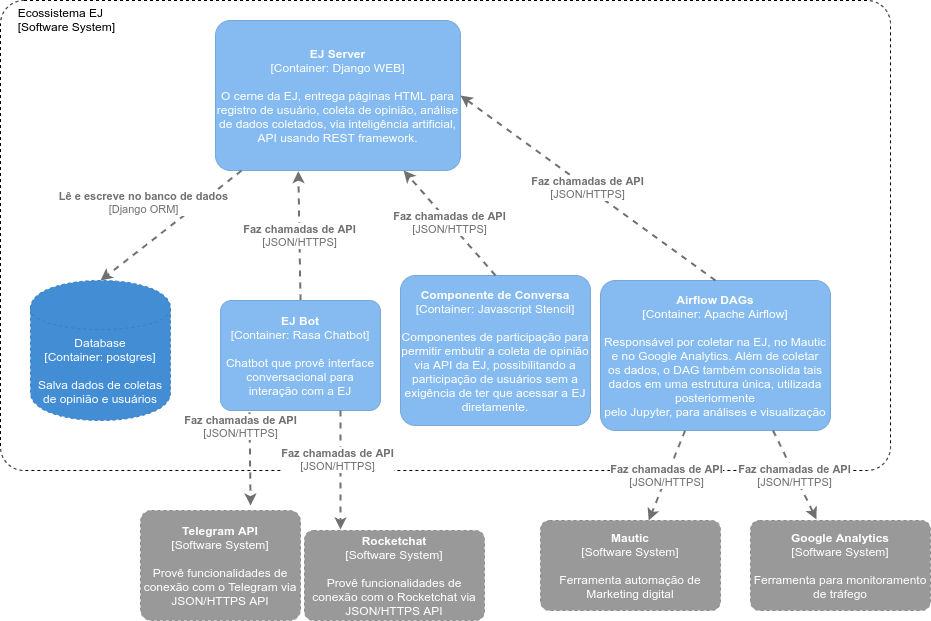

The diagram above was exported from draw.io. Its source (the exported page's mxGraphModel, read from the mxfile embedded in the PNG):
<mxGraphModel dx="868" dy="453" grid="1" gridSize="10" guides="1" tooltips="1" connect="1" arrows="1" fold="1" page="1" pageScale="1" pageWidth="827" pageHeight="1169" math="0" shadow="0">
  <root>
    <mxCell id="0" />
    <mxCell id="1" parent="0" />
    <object placeholders="1" c4Name="Ecossistema EJ" c4Type="ExecutionEnvironment" c4Application="Software System" label="&lt;div style=&quot;text-align: left&quot;&gt;%c4Name%&lt;/div&gt;&lt;div style=&quot;text-align: left&quot;&gt;[%c4Application%]&lt;/div&gt;" id="pzToi_ZTb-gXmFh_xxRM-1">
      <mxCell style="rounded=1;whiteSpace=wrap;html=1;labelBackgroundColor=none;fillColor=#ffffff;fontColor=#000000;align=right;arcSize=5;strokeColor=#000000;verticalAlign=bottom;metaEdit=1;metaData={&quot;c4Type&quot;:{&quot;editable&quot;:false}};points=[[0.25,0,0],[0.5,0,0],[0.75,0,0],[1,0.25,0],[1,0.5,0],[1,0.75,0],[0.75,1,0],[0.5,1,0],[0.25,1,0],[0,0.75,0],[0,0.5,0],[0,0.25,0]];dashed=1;labelPosition=left;verticalLabelPosition=top;spacing=-34;spacingLeft=0;spacingRight=-81;" parent="1" vertex="1">
        <mxGeometry x="20" y="200" width="890" height="470" as="geometry" />
      </mxCell>
    </object>
    <object placeholders="1" c4Name="EJ Server" c4Type="Container" c4Technology="Django WEB" c4Description="O cerne da EJ, entrega páginas HTML para registro de usuário, coleta de opinião, análise de dados coletados, via inteligência artificial, API usando REST framework." label="&lt;b&gt;%c4Name%&lt;/b&gt;&lt;div&gt;[%c4Type%: %c4Technology%]&lt;/div&gt;&lt;br&gt;&lt;div&gt;%c4Description%&lt;/div&gt;" id="pzToi_ZTb-gXmFh_xxRM-2">
      <mxCell style="rounded=1;whiteSpace=wrap;html=1;labelBackgroundColor=none;fontColor=#ffffff;align=center;arcSize=10;metaEdit=1;metaData={&quot;c4Type&quot;:{&quot;editable&quot;:false}};points=[[0.25,0,0],[0.5,0,0],[0.75,0,0],[1,0.25,0],[1,0.5,0],[1,0.75,0],[0.75,1,0],[0.5,1,0],[0.25,1,0],[0,0.75,0],[0,0.5,0],[0,0.25,0]];fillColor=#85BBF0;strokeColor=#78A8D8;" parent="1" vertex="1">
        <mxGeometry x="235" y="220" width="245" height="150" as="geometry" />
      </mxCell>
    </object>
    <object placeholders="1" c4Type="Relationship" c4Technology="JSON/HTTPS" c4Description="Faz chamadas de API" label="&lt;div style=&quot;text-align: left&quot;&gt;&lt;div style=&quot;text-align: center&quot;&gt;&lt;b&gt;%c4Description%&lt;/b&gt;&lt;/div&gt;&lt;div style=&quot;text-align: center&quot;&gt;[%c4Technology%]&lt;/div&gt;&lt;/div&gt;" id="pzToi_ZTb-gXmFh_xxRM-3">
      <mxCell style="edgeStyle=none;rounded=0;html=1;jettySize=auto;orthogonalLoop=1;strokeColor=#707070;strokeWidth=2;fontColor=#707070;jumpStyle=none;dashed=1;metaEdit=1;metaData={&quot;c4Type&quot;:{&quot;editable&quot;:false}};exitX=0.5;exitY=0;exitDx=0;exitDy=0;exitPerimeter=0;entryX=0.338;entryY=1.004;entryDx=0;entryDy=0;entryPerimeter=0;" parent="1" source="pzToi_ZTb-gXmFh_xxRM-4" target="pzToi_ZTb-gXmFh_xxRM-2" edge="1">
        <mxGeometry width="160" relative="1" as="geometry">
          <mxPoint x="330" y="410" as="sourcePoint" />
          <mxPoint x="310" y="390" as="targetPoint" />
        </mxGeometry>
      </mxCell>
    </object>
    <object placeholders="1" c4Name="EJ Bot" c4Type="Container" c4Technology="Rasa Chatbot" c4Description="Chatbot que provê interface conversacional para interação com a EJ" label="&lt;b&gt;%c4Name%&lt;/b&gt;&lt;div&gt;[%c4Type%: %c4Technology%]&lt;/div&gt;&lt;br&gt;&lt;div&gt;%c4Description%&lt;/div&gt;" id="pzToi_ZTb-gXmFh_xxRM-4">
      <mxCell style="rounded=1;whiteSpace=wrap;html=1;labelBackgroundColor=none;fontColor=#ffffff;align=center;arcSize=10;metaEdit=1;metaData={&quot;c4Type&quot;:{&quot;editable&quot;:false}};points=[[0.25,0,0],[0.5,0,0],[0.75,0,0],[1,0.25,0],[1,0.5,0],[1,0.75,0],[0.75,1,0],[0.5,1,0],[0.25,1,0],[0,0.75,0],[0,0.5,0],[0,0.25,0]];fillColor=#85BBF0;strokeColor=#78A8D8;" parent="1" vertex="1">
        <mxGeometry x="240" y="500" width="160" height="110.00000000000001" as="geometry" />
      </mxCell>
    </object>
    <object placeholders="1" c4Type="Database" c4Technology="postgres" c4Description="Salva dados de coletas de opinião e usuários" label="%c4Type%&lt;div&gt;[Container:&amp;nbsp;%c4Technology%]&lt;/div&gt;&lt;br&gt;&lt;div&gt;%c4Description%&lt;/div&gt;" id="pzToi_ZTb-gXmFh_xxRM-5">
      <mxCell style="shape=cylinder;whiteSpace=wrap;html=1;boundedLbl=1;rounded=0;labelBackgroundColor=none;fillColor=#438DD5;fontSize=12;fontColor=#ffffff;align=center;strokeColor=#3C7FC0;metaEdit=1;points=[[0.5,0,0],[1,0.25,0],[1,0.5,0],[1,0.75,0],[0.5,1,0],[0,0.75,0],[0,0.5,0],[0,0.25,0]];metaData={&quot;c4Type&quot;:{&quot;editable&quot;:false}};dashed=1;" parent="1" vertex="1">
        <mxGeometry x="50" y="480" width="140" height="140" as="geometry" />
      </mxCell>
    </object>
    <object placeholders="1" c4Type="Relationship" c4Technology="Django ORM" c4Description="Lê e escreve no banco de dados" label="&lt;div style=&quot;text-align: left&quot;&gt;&lt;div style=&quot;text-align: center&quot;&gt;&lt;b&gt;%c4Description%&lt;/b&gt;&lt;/div&gt;&lt;div style=&quot;text-align: center&quot;&gt;[%c4Technology%]&lt;/div&gt;&lt;/div&gt;" id="pzToi_ZTb-gXmFh_xxRM-6">
      <mxCell style="edgeStyle=none;rounded=0;html=1;entryX=0.5;entryY=0;jettySize=auto;orthogonalLoop=1;strokeColor=#707070;strokeWidth=2;fontColor=#707070;jumpStyle=none;dashed=1;metaEdit=1;metaData={&quot;c4Type&quot;:{&quot;editable&quot;:false}};entryDx=0;entryDy=0;entryPerimeter=0;" parent="1" source="pzToi_ZTb-gXmFh_xxRM-2" target="pzToi_ZTb-gXmFh_xxRM-5" edge="1">
        <mxGeometry x="0.08" y="-35" width="160" relative="1" as="geometry">
          <mxPoint x="250" y="390" as="sourcePoint" />
          <mxPoint x="490" y="410" as="targetPoint" />
          <mxPoint as="offset" />
        </mxGeometry>
      </mxCell>
    </object>
    <object placeholders="1" c4Name="Telegram API" c4Type="Software System" c4Description="Provê funcionalidades de conexão com o Telegram via JSON/HTTPS API" label="&lt;b&gt;%c4Name%&lt;/b&gt;&lt;div&gt;[%c4Type%]&lt;/div&gt;&lt;br&gt;&lt;div&gt;%c4Description%&lt;/div&gt;" id="pzToi_ZTb-gXmFh_xxRM-7">
      <mxCell style="rounded=1;whiteSpace=wrap;html=1;labelBackgroundColor=none;fillColor=#999999;fontColor=#ffffff;align=center;arcSize=10;strokeColor=#8A8A8A;metaEdit=1;metaData={&quot;c4Type&quot;:{&quot;editable&quot;:false}};points=[[0.25,0,0],[0.5,0,0],[0.75,0,0],[1,0.25,0],[1,0.5,0],[1,0.75,0],[0.75,1,0],[0.5,1,0],[0.25,1,0],[0,0.75,0],[0,0.5,0],[0,0.25,0]];dashed=1;" parent="1" vertex="1">
        <mxGeometry x="160" y="710" width="160" height="110" as="geometry" />
      </mxCell>
    </object>
    <object placeholders="1" c4Type="Relationship" c4Technology="JSON/HTTPS" c4Description="Faz chamadas de API" label="&lt;div style=&quot;text-align: left&quot;&gt;&lt;div style=&quot;text-align: center&quot;&gt;&lt;b&gt;%c4Description%&lt;/b&gt;&lt;/div&gt;&lt;div style=&quot;text-align: center&quot;&gt;[%c4Technology%]&lt;/div&gt;&lt;/div&gt;" id="pzToi_ZTb-gXmFh_xxRM-8">
      <mxCell style="edgeStyle=none;rounded=0;html=1;jettySize=auto;orthogonalLoop=1;strokeColor=#707070;strokeWidth=2;fontColor=#707070;jumpStyle=none;dashed=1;metaEdit=1;metaData={&quot;c4Type&quot;:{&quot;editable&quot;:false}};entryX=0.688;entryY=-0.045;entryDx=0;entryDy=0;entryPerimeter=0;exitX=0.181;exitY=1.018;exitDx=0;exitDy=0;exitPerimeter=0;" parent="1" source="pzToi_ZTb-gXmFh_xxRM-4" target="pzToi_ZTb-gXmFh_xxRM-7" edge="1">
        <mxGeometry x="-0.7085" y="-9" width="160" relative="1" as="geometry">
          <mxPoint x="509.03999999999996" y="400.03999999999996" as="sourcePoint" />
          <mxPoint x="700" y="400" as="targetPoint" />
          <mxPoint as="offset" />
        </mxGeometry>
      </mxCell>
    </object>
    <object placeholders="1" c4Name="Rocketchat" c4Type="Software System" c4Description="Provê funcionalidades de conexão com o Rocketchat via JSON/HTTPS API" label="&lt;b&gt;%c4Name%&lt;/b&gt;&lt;div&gt;[%c4Type%]&lt;/div&gt;&lt;br&gt;&lt;div&gt;%c4Description%&lt;/div&gt;" id="Ic9DYwXDufbG1yOsI52a-1">
      <mxCell style="rounded=1;whiteSpace=wrap;html=1;labelBackgroundColor=none;fillColor=#999999;fontColor=#ffffff;align=center;arcSize=10;strokeColor=#8A8A8A;metaEdit=1;metaData={&quot;c4Type&quot;:{&quot;editable&quot;:false}};points=[[0.25,0,0],[0.5,0,0],[0.75,0,0],[1,0.25,0],[1,0.5,0],[1,0.75,0],[0.75,1,0],[0.5,1,0],[0.25,1,0],[0,0.75,0],[0,0.5,0],[0,0.25,0]];dashed=1;" parent="1" vertex="1">
        <mxGeometry x="324" y="730" width="180" height="90" as="geometry" />
      </mxCell>
    </object>
    <object placeholders="1" c4Type="Relationship" c4Technology="JSON/HTTPS" c4Description="Faz chamadas de API" label="&lt;div style=&quot;text-align: left&quot;&gt;&lt;div style=&quot;text-align: center&quot;&gt;&lt;b&gt;%c4Description%&lt;/b&gt;&lt;/div&gt;&lt;div style=&quot;text-align: center&quot;&gt;[%c4Technology%]&lt;/div&gt;&lt;/div&gt;" id="Ic9DYwXDufbG1yOsI52a-2">
      <mxCell style="edgeStyle=none;rounded=0;html=1;jettySize=auto;orthogonalLoop=1;strokeColor=#707070;strokeWidth=2;fontColor=#707070;jumpStyle=none;dashed=1;metaEdit=1;metaData={&quot;c4Type&quot;:{&quot;editable&quot;:false}};exitX=0.75;exitY=1;exitDx=0;exitDy=0;exitPerimeter=0;" parent="1" source="pzToi_ZTb-gXmFh_xxRM-4" edge="1">
        <mxGeometry x="-0.1811" y="-3" width="160" relative="1" as="geometry">
          <mxPoint x="440" y="540" as="sourcePoint" />
          <mxPoint x="360" y="729" as="targetPoint" />
          <mxPoint as="offset" />
        </mxGeometry>
      </mxCell>
    </object>
    <object placeholders="1" c4Name="Componente de Conversa" c4Type="Container" c4Technology="Javascript Stencil" c4Description="Componentes de participação para permitir embutir a coleta de opinião via API da EJ, possibilitando a participação de usuários sem a exigência de ter que acessar a EJ diretamente." label="&lt;b&gt;%c4Name%&lt;/b&gt;&lt;div&gt;[%c4Type%: %c4Technology%]&lt;/div&gt;&lt;br&gt;&lt;div&gt;%c4Description%&lt;/div&gt;" id="Ic9DYwXDufbG1yOsI52a-3">
      <mxCell style="rounded=1;whiteSpace=wrap;html=1;labelBackgroundColor=none;fontColor=#ffffff;align=center;arcSize=10;metaEdit=1;metaData={&quot;c4Type&quot;:{&quot;editable&quot;:false}};points=[[0.25,0,0],[0.5,0,0],[0.75,0,0],[1,0.25,0],[1,0.5,0],[1,0.75,0],[0.75,1,0],[0.5,1,0],[0.25,1,0],[0,0.75,0],[0,0.5,0],[0,0.25,0]];fillColor=#85BBF0;strokeColor=#78A8D8;" parent="1" vertex="1">
        <mxGeometry x="420" y="475" width="190" height="150" as="geometry" />
      </mxCell>
    </object>
    <object placeholders="1" c4Type="Relationship" c4Technology="JSON/HTTPS" c4Description="Faz chamadas de API" label="&lt;div style=&quot;text-align: left&quot;&gt;&lt;div style=&quot;text-align: center&quot;&gt;&lt;b&gt;%c4Description%&lt;/b&gt;&lt;/div&gt;&lt;div style=&quot;text-align: center&quot;&gt;[%c4Technology%]&lt;/div&gt;&lt;/div&gt;" id="Ic9DYwXDufbG1yOsI52a-4">
      <mxCell style="edgeStyle=none;rounded=0;html=1;jettySize=auto;orthogonalLoop=1;strokeColor=#707070;strokeWidth=2;fontColor=#707070;jumpStyle=none;dashed=1;metaEdit=1;metaData={&quot;c4Type&quot;:{&quot;editable&quot;:false}};exitX=0.5;exitY=0;exitDx=0;exitDy=0;exitPerimeter=0;" parent="1" source="Ic9DYwXDufbG1yOsI52a-3" target="pzToi_ZTb-gXmFh_xxRM-2" edge="1">
        <mxGeometry width="160" relative="1" as="geometry">
          <mxPoint x="330" y="510" as="sourcePoint" />
          <mxPoint x="372" y="380" as="targetPoint" />
        </mxGeometry>
      </mxCell>
    </object>
    <object placeholders="1" c4Name="Airflow DAGs" c4Type="Container" c4Technology="Apache Airflow" c4Description="Responsável por coletar na EJ, no Mautic e no Google Analytics. Além de coletar&#10;os dados, o DAG também consolida tais dados em uma estrutura única, utilizada posteriormente&#10;pelo Jupyter, para análises e visualização" label="&lt;b&gt;%c4Name%&lt;/b&gt;&lt;div&gt;[%c4Type%: %c4Technology%]&lt;/div&gt;&lt;br&gt;&lt;div&gt;%c4Description%&lt;/div&gt;" id="Ic9DYwXDufbG1yOsI52a-5">
      <mxCell style="rounded=1;whiteSpace=wrap;html=1;labelBackgroundColor=none;fontColor=#ffffff;align=center;arcSize=10;metaEdit=1;metaData={&quot;c4Type&quot;:{&quot;editable&quot;:false}};points=[[0.25,0,0],[0.5,0,0],[0.75,0,0],[1,0.25,0],[1,0.5,0],[1,0.75,0],[0.75,1,0],[0.5,1,0],[0.25,1,0],[0,0.75,0],[0,0.5,0],[0,0.25,0]];fillColor=#85BBF0;strokeColor=#78A8D8;" parent="1" vertex="1">
        <mxGeometry x="620" y="480" width="230" height="150" as="geometry" />
      </mxCell>
    </object>
    <object placeholders="1" c4Type="Relationship" c4Technology="JSON/HTTPS" c4Description="Faz chamadas de API" label="&lt;div style=&quot;text-align: left&quot;&gt;&lt;div style=&quot;text-align: center&quot;&gt;&lt;b&gt;%c4Description%&lt;/b&gt;&lt;/div&gt;&lt;div style=&quot;text-align: center&quot;&gt;[%c4Technology%]&lt;/div&gt;&lt;/div&gt;" id="Ic9DYwXDufbG1yOsI52a-6">
      <mxCell style="edgeStyle=none;rounded=0;html=1;jettySize=auto;orthogonalLoop=1;strokeColor=#707070;strokeWidth=2;fontColor=#707070;jumpStyle=none;dashed=1;metaEdit=1;metaData={&quot;c4Type&quot;:{&quot;editable&quot;:false}};exitX=0.5;exitY=0;exitDx=0;exitDy=0;exitPerimeter=0;entryX=1;entryY=0.5;entryDx=0;entryDy=0;entryPerimeter=0;" parent="1" source="Ic9DYwXDufbG1yOsI52a-5" target="pzToi_ZTb-gXmFh_xxRM-2" edge="1">
        <mxGeometry width="160" relative="1" as="geometry">
          <mxPoint x="525" y="485" as="sourcePoint" />
          <mxPoint x="403.78378378378375" y="370" as="targetPoint" />
        </mxGeometry>
      </mxCell>
    </object>
    <object placeholders="1" c4Name="Google Analytics" c4Type="Software System" c4Description="Ferramenta para monitoramento de tráfego" label="&lt;b&gt;%c4Name%&lt;/b&gt;&lt;div&gt;[%c4Type%]&lt;/div&gt;&lt;br&gt;&lt;div&gt;%c4Description%&lt;/div&gt;" id="Ic9DYwXDufbG1yOsI52a-7">
      <mxCell style="rounded=1;whiteSpace=wrap;html=1;labelBackgroundColor=none;fillColor=#999999;fontColor=#ffffff;align=center;arcSize=10;strokeColor=#8A8A8A;metaEdit=1;metaData={&quot;c4Type&quot;:{&quot;editable&quot;:false}};points=[[0.25,0,0],[0.5,0,0],[0.75,0,0],[1,0.25,0],[1,0.5,0],[1,0.75,0],[0.75,1,0],[0.5,1,0],[0.25,1,0],[0,0.75,0],[0,0.5,0],[0,0.25,0]];dashed=1;" parent="1" vertex="1">
        <mxGeometry x="770" y="720" width="180" height="90" as="geometry" />
      </mxCell>
    </object>
    <object placeholders="1" c4Name="Mautic" c4Type="Software System" c4Description="Ferramenta automação de Marketing digital" label="&lt;b&gt;%c4Name%&lt;/b&gt;&lt;div&gt;[%c4Type%]&lt;/div&gt;&lt;br&gt;&lt;div&gt;%c4Description%&lt;/div&gt;" id="Ic9DYwXDufbG1yOsI52a-8">
      <mxCell style="rounded=1;whiteSpace=wrap;html=1;labelBackgroundColor=none;fillColor=#999999;fontColor=#ffffff;align=center;arcSize=10;strokeColor=#8A8A8A;metaEdit=1;metaData={&quot;c4Type&quot;:{&quot;editable&quot;:false}};points=[[0.25,0,0],[0.5,0,0],[0.75,0,0],[1,0.25,0],[1,0.5,0],[1,0.75,0],[0.75,1,0],[0.5,1,0],[0.25,1,0],[0,0.75,0],[0,0.5,0],[0,0.25,0]];dashed=1;" parent="1" vertex="1">
        <mxGeometry x="560" y="720" width="180" height="90" as="geometry" />
      </mxCell>
    </object>
    <object placeholders="1" c4Type="Relationship" c4Technology="JSON/HTTPS" c4Description="Faz chamadas de API" label="&lt;div style=&quot;text-align: left&quot;&gt;&lt;div style=&quot;text-align: center&quot;&gt;&lt;b&gt;%c4Description%&lt;/b&gt;&lt;/div&gt;&lt;div style=&quot;text-align: center&quot;&gt;[%c4Technology%]&lt;/div&gt;&lt;/div&gt;" id="Ic9DYwXDufbG1yOsI52a-10">
      <mxCell style="edgeStyle=none;rounded=0;html=1;jettySize=auto;orthogonalLoop=1;strokeColor=#707070;strokeWidth=2;fontColor=#707070;jumpStyle=none;dashed=1;metaEdit=1;metaData={&quot;c4Type&quot;:{&quot;editable&quot;:false}};exitX=0.75;exitY=1;exitDx=0;exitDy=0;exitPerimeter=0;entryX=0.367;entryY=-0.011;entryDx=0;entryDy=0;entryPerimeter=0;" parent="1" source="Ic9DYwXDufbG1yOsI52a-5" target="Ic9DYwXDufbG1yOsI52a-7" edge="1">
        <mxGeometry width="160" relative="1" as="geometry">
          <mxPoint x="745" y="490" as="sourcePoint" />
          <mxPoint x="490" y="305" as="targetPoint" />
        </mxGeometry>
      </mxCell>
    </object>
    <object placeholders="1" c4Type="Relationship" c4Technology="JSON/HTTPS" c4Description="Faz chamadas de API" label="&lt;div style=&quot;text-align: left&quot;&gt;&lt;div style=&quot;text-align: center&quot;&gt;&lt;b&gt;%c4Description%&lt;/b&gt;&lt;/div&gt;&lt;div style=&quot;text-align: center&quot;&gt;[%c4Technology%]&lt;/div&gt;&lt;/div&gt;" id="Ic9DYwXDufbG1yOsI52a-11">
      <mxCell style="edgeStyle=none;rounded=0;html=1;jettySize=auto;orthogonalLoop=1;strokeColor=#707070;strokeWidth=2;fontColor=#707070;jumpStyle=none;dashed=1;metaEdit=1;metaData={&quot;c4Type&quot;:{&quot;editable&quot;:false}};" parent="1" source="Ic9DYwXDufbG1yOsI52a-5" target="Ic9DYwXDufbG1yOsI52a-8" edge="1">
        <mxGeometry width="160" relative="1" as="geometry">
          <mxPoint x="490" y="267.5" as="sourcePoint" />
          <mxPoint x="930" y="342.5" as="targetPoint" />
        </mxGeometry>
      </mxCell>
    </object>
  </root>
</mxGraphModel>